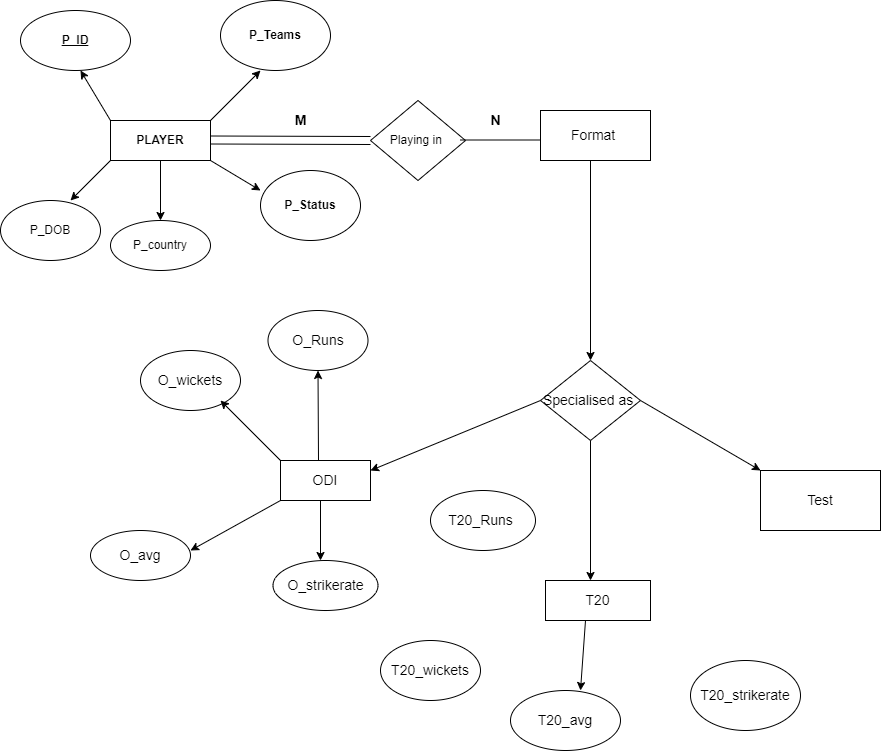

The diagram above was exported from draw.io. Its source (the exported page's mxGraphModel, read from the mxfile embedded in the PNG):
<mxGraphModel dx="1422" dy="794" grid="1" gridSize="10" guides="1" tooltips="1" connect="1" arrows="1" fold="1" page="1" pageScale="1" pageWidth="1200" pageHeight="1600" math="0" shadow="0">
  <root>
    <mxCell id="0" />
    <mxCell id="1" parent="0" />
    <mxCell id="GNCNHQ3MH-Fycg_eUHu2-1" value="&lt;b&gt;PLAYER&lt;/b&gt;" style="rounded=0;whiteSpace=wrap;html=1;" parent="1" vertex="1">
      <mxGeometry x="130" y="290" width="100" height="40" as="geometry" />
    </mxCell>
    <mxCell id="GNCNHQ3MH-Fycg_eUHu2-3" value="" style="endArrow=classic;html=1;rounded=0;" parent="1" edge="1">
      <mxGeometry width="50" height="50" relative="1" as="geometry">
        <mxPoint x="230" y="290" as="sourcePoint" />
        <mxPoint x="280" y="240" as="targetPoint" />
      </mxGeometry>
    </mxCell>
    <mxCell id="GNCNHQ3MH-Fycg_eUHu2-4" value="&lt;b&gt;P_Teams&lt;/b&gt;" style="ellipse;whiteSpace=wrap;html=1;" parent="1" vertex="1">
      <mxGeometry x="240" y="170" width="110" height="70" as="geometry" />
    </mxCell>
    <mxCell id="GNCNHQ3MH-Fycg_eUHu2-5" value="" style="endArrow=classic;html=1;rounded=0;" parent="1" edge="1">
      <mxGeometry width="50" height="50" relative="1" as="geometry">
        <mxPoint x="230" y="330" as="sourcePoint" />
        <mxPoint x="280" y="360" as="targetPoint" />
      </mxGeometry>
    </mxCell>
    <mxCell id="GNCNHQ3MH-Fycg_eUHu2-6" value="&lt;b&gt;P_Status&lt;/b&gt;" style="ellipse;whiteSpace=wrap;html=1;" parent="1" vertex="1">
      <mxGeometry x="280" y="340" width="100" height="70" as="geometry" />
    </mxCell>
    <mxCell id="GNCNHQ3MH-Fycg_eUHu2-7" value="" style="endArrow=classic;html=1;rounded=0;" parent="1" edge="1">
      <mxGeometry width="50" height="50" relative="1" as="geometry">
        <mxPoint x="130" y="290" as="sourcePoint" />
        <mxPoint x="100" y="240" as="targetPoint" />
      </mxGeometry>
    </mxCell>
    <mxCell id="GNCNHQ3MH-Fycg_eUHu2-8" value="&lt;u&gt;&lt;b&gt;P_ID&lt;/b&gt;&lt;/u&gt;" style="ellipse;whiteSpace=wrap;html=1;" parent="1" vertex="1">
      <mxGeometry x="40" y="180" width="110" height="60" as="geometry" />
    </mxCell>
    <mxCell id="GNCNHQ3MH-Fycg_eUHu2-9" value="P_DOB" style="ellipse;whiteSpace=wrap;html=1;" parent="1" vertex="1">
      <mxGeometry x="20" y="370" width="100" height="60" as="geometry" />
    </mxCell>
    <mxCell id="GNCNHQ3MH-Fycg_eUHu2-10" value="" style="endArrow=classic;html=1;rounded=0;" parent="1" edge="1">
      <mxGeometry width="50" height="50" relative="1" as="geometry">
        <mxPoint x="130" y="330" as="sourcePoint" />
        <mxPoint x="90" y="370" as="targetPoint" />
      </mxGeometry>
    </mxCell>
    <mxCell id="GNCNHQ3MH-Fycg_eUHu2-12" value="" style="endArrow=classic;html=1;rounded=0;" parent="1" source="GNCNHQ3MH-Fycg_eUHu2-1" edge="1">
      <mxGeometry width="50" height="50" relative="1" as="geometry">
        <mxPoint x="150" y="335" as="sourcePoint" />
        <mxPoint x="180" y="390" as="targetPoint" />
      </mxGeometry>
    </mxCell>
    <mxCell id="GNCNHQ3MH-Fycg_eUHu2-13" value="P_country" style="ellipse;whiteSpace=wrap;html=1;" parent="1" vertex="1">
      <mxGeometry x="130" y="390" width="100" height="50" as="geometry" />
    </mxCell>
    <mxCell id="GNCNHQ3MH-Fycg_eUHu2-14" value="" style="shape=link;html=1;rounded=0;width=8;" parent="1" edge="1">
      <mxGeometry width="100" relative="1" as="geometry">
        <mxPoint x="230" y="309.5" as="sourcePoint" />
        <mxPoint x="390" y="310" as="targetPoint" />
      </mxGeometry>
    </mxCell>
    <mxCell id="GNCNHQ3MH-Fycg_eUHu2-15" value="Playing in&amp;nbsp;" style="rhombus;whiteSpace=wrap;html=1;" parent="1" vertex="1">
      <mxGeometry x="390" y="270" width="95" height="80" as="geometry" />
    </mxCell>
    <mxCell id="GNCNHQ3MH-Fycg_eUHu2-16" value="&lt;b&gt;&lt;font style=&quot;font-size: 14px;&quot;&gt;M&lt;/font&gt;&lt;/b&gt;" style="text;html=1;align=center;verticalAlign=middle;resizable=0;points=[];autosize=1;strokeColor=none;fillColor=none;" parent="1" vertex="1">
      <mxGeometry x="300" y="275" width="40" height="30" as="geometry" />
    </mxCell>
    <mxCell id="GNCNHQ3MH-Fycg_eUHu2-17" value="" style="endArrow=none;html=1;rounded=0;fontSize=14;" parent="1" edge="1">
      <mxGeometry width="50" height="50" relative="1" as="geometry">
        <mxPoint x="480" y="309.5" as="sourcePoint" />
        <mxPoint x="560" y="309.5" as="targetPoint" />
      </mxGeometry>
    </mxCell>
    <mxCell id="D6-BL56fwQoUl4c62Unn-1" value="&lt;b&gt;&lt;font style=&quot;font-size: 14px;&quot;&gt;N&lt;/font&gt;&lt;/b&gt;" style="text;html=1;align=center;verticalAlign=middle;resizable=0;points=[];autosize=1;strokeColor=none;fillColor=none;" parent="1" vertex="1">
      <mxGeometry x="500" y="275" width="30" height="30" as="geometry" />
    </mxCell>
    <mxCell id="D6-BL56fwQoUl4c62Unn-2" value="Format&amp;nbsp;" style="rounded=0;whiteSpace=wrap;html=1;fontSize=14;" parent="1" vertex="1">
      <mxGeometry x="560" y="280" width="110" height="50" as="geometry" />
    </mxCell>
    <mxCell id="D6-BL56fwQoUl4c62Unn-3" value="" style="endArrow=classic;html=1;rounded=0;fontSize=14;" parent="1" edge="1">
      <mxGeometry width="50" height="50" relative="1" as="geometry">
        <mxPoint x="610" y="330" as="sourcePoint" />
        <mxPoint x="610" y="530" as="targetPoint" />
      </mxGeometry>
    </mxCell>
    <mxCell id="D6-BL56fwQoUl4c62Unn-4" value="Specialised as&amp;nbsp;" style="rhombus;whiteSpace=wrap;html=1;fontSize=14;" parent="1" vertex="1">
      <mxGeometry x="560" y="530" width="100" height="80" as="geometry" />
    </mxCell>
    <mxCell id="D6-BL56fwQoUl4c62Unn-6" value="ODI" style="rounded=0;whiteSpace=wrap;html=1;fontSize=14;" parent="1" vertex="1">
      <mxGeometry x="300" y="630" width="90" height="40" as="geometry" />
    </mxCell>
    <mxCell id="D6-BL56fwQoUl4c62Unn-8" value="T20" style="rounded=0;whiteSpace=wrap;html=1;fontSize=14;" parent="1" vertex="1">
      <mxGeometry x="565" y="750" width="105" height="40" as="geometry" />
    </mxCell>
    <mxCell id="D6-BL56fwQoUl4c62Unn-9" value="" style="endArrow=classic;html=1;rounded=0;fontSize=14;" parent="1" edge="1">
      <mxGeometry width="50" height="50" relative="1" as="geometry">
        <mxPoint x="610" y="610" as="sourcePoint" />
        <mxPoint x="610" y="750" as="targetPoint" />
      </mxGeometry>
    </mxCell>
    <mxCell id="D6-BL56fwQoUl4c62Unn-11" value="Test" style="rounded=0;whiteSpace=wrap;html=1;fontSize=14;" parent="1" vertex="1">
      <mxGeometry x="780" y="640" width="120" height="60" as="geometry" />
    </mxCell>
    <mxCell id="D6-BL56fwQoUl4c62Unn-12" value="" style="endArrow=classic;html=1;rounded=0;fontSize=14;" parent="1" edge="1">
      <mxGeometry width="50" height="50" relative="1" as="geometry">
        <mxPoint x="560" y="570" as="sourcePoint" />
        <mxPoint x="390" y="640" as="targetPoint" />
      </mxGeometry>
    </mxCell>
    <mxCell id="D6-BL56fwQoUl4c62Unn-13" value="" style="endArrow=classic;html=1;rounded=0;fontSize=14;" parent="1" edge="1">
      <mxGeometry width="50" height="50" relative="1" as="geometry">
        <mxPoint x="660" y="570" as="sourcePoint" />
        <mxPoint x="780" y="640" as="targetPoint" />
      </mxGeometry>
    </mxCell>
    <mxCell id="D6-BL56fwQoUl4c62Unn-14" value="O_wickets" style="ellipse;whiteSpace=wrap;html=1;fontSize=14;" parent="1" vertex="1">
      <mxGeometry x="160" y="520" width="100" height="60" as="geometry" />
    </mxCell>
    <mxCell id="D6-BL56fwQoUl4c62Unn-15" value="O_Runs" style="ellipse;whiteSpace=wrap;html=1;fontSize=14;" parent="1" vertex="1">
      <mxGeometry x="287.5" y="480" width="100" height="60" as="geometry" />
    </mxCell>
    <mxCell id="D6-BL56fwQoUl4c62Unn-16" value="O_avg" style="ellipse;whiteSpace=wrap;html=1;fontSize=14;" parent="1" vertex="1">
      <mxGeometry x="110" y="700" width="100" height="50" as="geometry" />
    </mxCell>
    <mxCell id="D6-BL56fwQoUl4c62Unn-17" value="O_strikerate" style="ellipse;whiteSpace=wrap;html=1;fontSize=14;" parent="1" vertex="1">
      <mxGeometry x="292.5" y="730" width="105" height="50" as="geometry" />
    </mxCell>
    <mxCell id="D6-BL56fwQoUl4c62Unn-19" value="" style="endArrow=classic;html=1;rounded=0;fontSize=14;entryX=0.5;entryY=1;entryDx=0;entryDy=0;" parent="1" target="D6-BL56fwQoUl4c62Unn-15" edge="1">
      <mxGeometry width="50" height="50" relative="1" as="geometry">
        <mxPoint x="338" y="630" as="sourcePoint" />
        <mxPoint x="340" y="550" as="targetPoint" />
      </mxGeometry>
    </mxCell>
    <mxCell id="D6-BL56fwQoUl4c62Unn-23" value="" style="endArrow=classic;html=1;rounded=0;fontSize=14;" parent="1" edge="1">
      <mxGeometry width="50" height="50" relative="1" as="geometry">
        <mxPoint x="300" y="670" as="sourcePoint" />
        <mxPoint x="210" y="720" as="targetPoint" />
      </mxGeometry>
    </mxCell>
    <mxCell id="D6-BL56fwQoUl4c62Unn-24" value="" style="endArrow=classic;html=1;rounded=0;fontSize=14;" parent="1" edge="1">
      <mxGeometry width="50" height="50" relative="1" as="geometry">
        <mxPoint x="300" y="630" as="sourcePoint" />
        <mxPoint x="240" y="570" as="targetPoint" />
      </mxGeometry>
    </mxCell>
    <mxCell id="D6-BL56fwQoUl4c62Unn-26" value="" style="endArrow=classic;html=1;rounded=0;fontSize=14;" parent="1" edge="1">
      <mxGeometry width="50" height="50" relative="1" as="geometry">
        <mxPoint x="340" y="670" as="sourcePoint" />
        <mxPoint x="340" y="730" as="targetPoint" />
      </mxGeometry>
    </mxCell>
    <mxCell id="D6-BL56fwQoUl4c62Unn-27" value="T20_avg" style="ellipse;whiteSpace=wrap;html=1;fontSize=14;" parent="1" vertex="1">
      <mxGeometry x="530" y="860" width="110" height="60" as="geometry" />
    </mxCell>
    <mxCell id="D6-BL56fwQoUl4c62Unn-28" value="T20_strikerate" style="ellipse;whiteSpace=wrap;html=1;fontSize=14;" parent="1" vertex="1">
      <mxGeometry x="710" y="830" width="110" height="70" as="geometry" />
    </mxCell>
    <mxCell id="D6-BL56fwQoUl4c62Unn-29" value="T20_Runs&amp;nbsp;" style="ellipse;whiteSpace=wrap;html=1;fontSize=14;" parent="1" vertex="1">
      <mxGeometry x="450" y="660" width="105" height="60" as="geometry" />
    </mxCell>
    <mxCell id="D6-BL56fwQoUl4c62Unn-30" value="T20_wickets" style="ellipse;whiteSpace=wrap;html=1;fontSize=14;" parent="1" vertex="1">
      <mxGeometry x="400" y="810" width="100" height="60" as="geometry" />
    </mxCell>
    <mxCell id="D6-BL56fwQoUl4c62Unn-31" value="" style="endArrow=classic;html=1;rounded=0;fontSize=14;" parent="1" edge="1">
      <mxGeometry width="50" height="50" relative="1" as="geometry">
        <mxPoint x="605" y="790" as="sourcePoint" />
        <mxPoint x="600" y="860" as="targetPoint" />
      </mxGeometry>
    </mxCell>
  </root>
</mxGraphModel>